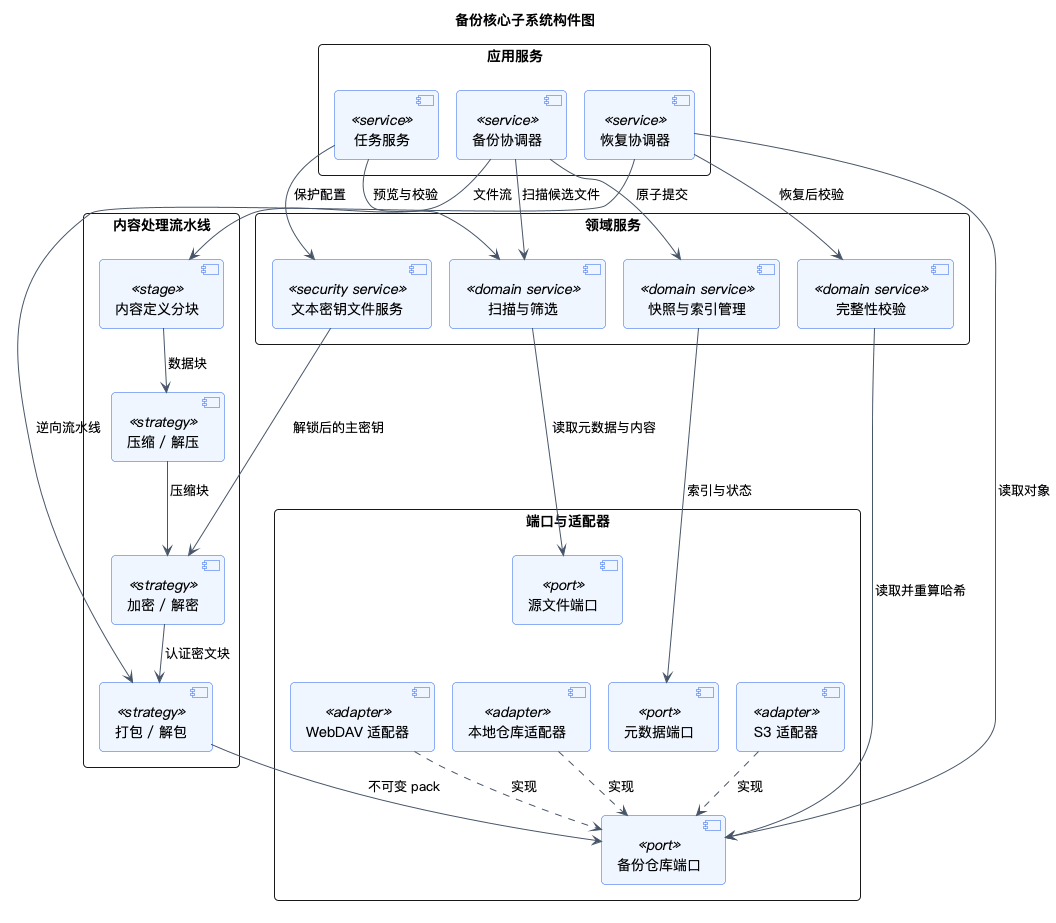

The diagram above was rendered by PlantUML. Its source (embedded in the PNG):
@startuml
title 备份核心子系统构件图
skinparam backgroundColor white
skinparam shadowing false
skinparam defaultFontName PingFang SC
skinparam ArrowColor #475569
skinparam BorderColor #64748B
skinparam packageStyle rectangle
skinparam roundcorner 8
top to bottom direction
skinparam componentStyle uml2
skinparam componentBorderColor #2563EB
skinparam componentBackgroundColor #EFF6FF
skinparam databaseBorderColor #64748B
package "应用服务" {
  component "任务服务" as TaskSvc <<service>>
  component "备份协调器" as Backup <<service>>
  component "恢复协调器" as Restore <<service>>
}
package "内容处理流水线" {
  component "内容定义分块" as Chunk <<stage>>
  component "压缩 / 解压" as Compress <<strategy>>
  component "加密 / 解密" as Crypto <<strategy>>
  component "打包 / 解包" as Pack <<strategy>>
}
package "领域服务" {
  component "扫描与筛选" as Scan <<domain service>>
  component "快照与索引管理" as Snapshot <<domain service>>
  component "完整性校验" as Verify <<domain service>>
  component "文本密钥文件服务" as KeyFile <<security service>>
}
package "端口与适配器" {
  component "源文件端口" as SourcePort <<port>>
  component "元数据端口" as MetaPort <<port>>
  component "备份仓库端口" as RepoPort <<port>>
  component "本地仓库适配器" as LocalAdapter <<adapter>>
  component "WebDAV 适配器" as WebDAVAdapter <<adapter>>
  component "S3 适配器" as S3Adapter <<adapter>>
}
SourcePort -[hidden]down- MetaPort
MetaPort -[hidden]down- RepoPort
TaskSvc --> Scan : 预览与校验
TaskSvc --> KeyFile : 保护配置
Backup --> Scan : 扫描候选文件
Scan --> SourcePort : 读取元数据与内容
Backup --> Chunk : 文件流
Chunk --> Compress : 数据块
Compress --> Crypto : 压缩块
Crypto --> Pack : 认证密文块
KeyFile --> Crypto : 解锁后的主密钥
Pack --> RepoPort : 不可变 pack
Backup --> Snapshot : 原子提交
Snapshot --> MetaPort : 索引与状态
Restore --> RepoPort : 读取对象
Restore --> Pack : 逆向流水线
Restore --> Verify : 恢复后校验
Verify --> RepoPort : 读取并重算哈希
LocalAdapter ..> RepoPort : 实现
WebDAVAdapter ..> RepoPort : 实现
S3Adapter ..> RepoPort : 实现
@enduml